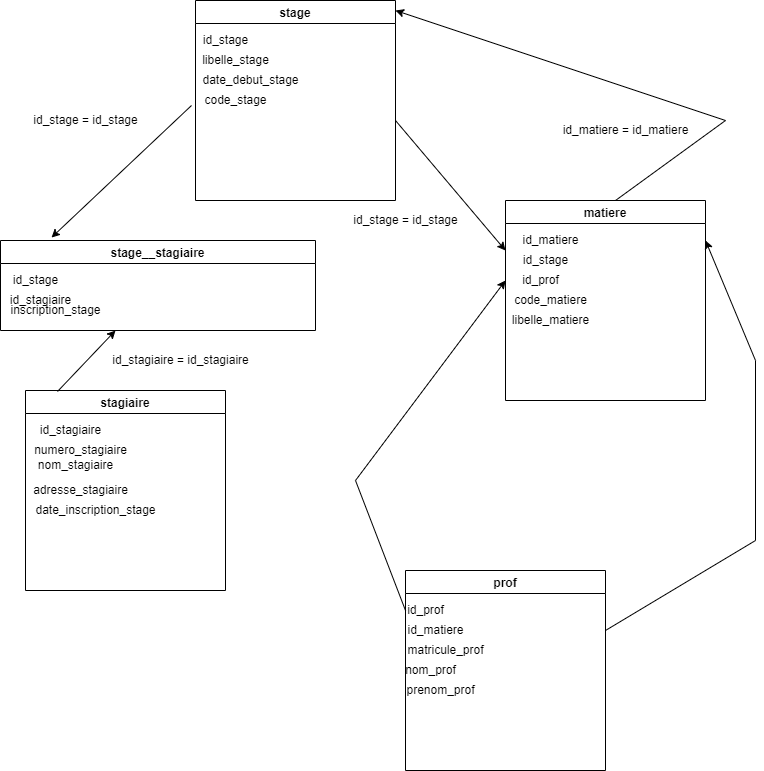

The diagram above was exported from draw.io. Its source (the exported page's mxGraphModel, read from the mxfile embedded in the PNG):
<mxGraphModel dx="1182" dy="732" grid="1" gridSize="10" guides="1" tooltips="1" connect="1" arrows="1" fold="1" page="1" pageScale="1" pageWidth="827" pageHeight="1169" math="0" shadow="0">
  <root>
    <mxCell id="0" />
    <mxCell id="1" parent="0" />
    <mxCell id="HCadXt1cyhUHHIkK3R6e-1" value="stage" style="swimlane;" vertex="1" parent="1">
      <mxGeometry x="240" y="130" width="200" height="200" as="geometry" />
    </mxCell>
    <mxCell id="HCadXt1cyhUHHIkK3R6e-10" value="id_stage" style="text;html=1;align=center;verticalAlign=middle;resizable=0;points=[];autosize=1;strokeColor=none;fillColor=none;" vertex="1" parent="HCadXt1cyhUHHIkK3R6e-1">
      <mxGeometry y="30" width="60" height="20" as="geometry" />
    </mxCell>
    <mxCell id="HCadXt1cyhUHHIkK3R6e-11" value="libelle_stage" style="text;html=1;align=center;verticalAlign=middle;resizable=0;points=[];autosize=1;strokeColor=none;fillColor=none;" vertex="1" parent="HCadXt1cyhUHHIkK3R6e-1">
      <mxGeometry y="50" width="80" height="20" as="geometry" />
    </mxCell>
    <mxCell id="HCadXt1cyhUHHIkK3R6e-12" value="date_debut_stage" style="text;html=1;align=center;verticalAlign=middle;resizable=0;points=[];autosize=1;strokeColor=none;fillColor=none;" vertex="1" parent="HCadXt1cyhUHHIkK3R6e-1">
      <mxGeometry y="70" width="110" height="20" as="geometry" />
    </mxCell>
    <mxCell id="HCadXt1cyhUHHIkK3R6e-13" value="code_stage" style="text;html=1;align=center;verticalAlign=middle;resizable=0;points=[];autosize=1;strokeColor=none;fillColor=none;" vertex="1" parent="HCadXt1cyhUHHIkK3R6e-1">
      <mxGeometry y="90" width="80" height="20" as="geometry" />
    </mxCell>
    <mxCell id="HCadXt1cyhUHHIkK3R6e-2" value="matiere" style="swimlane;" vertex="1" parent="1">
      <mxGeometry x="550" y="330" width="200" height="200" as="geometry" />
    </mxCell>
    <mxCell id="HCadXt1cyhUHHIkK3R6e-25" value="id_matiere" style="text;html=1;align=center;verticalAlign=middle;resizable=0;points=[];autosize=1;strokeColor=none;fillColor=none;" vertex="1" parent="HCadXt1cyhUHHIkK3R6e-2">
      <mxGeometry x="10" y="30" width="70" height="20" as="geometry" />
    </mxCell>
    <mxCell id="HCadXt1cyhUHHIkK3R6e-26" value="code_matiere" style="text;html=1;align=center;verticalAlign=middle;resizable=0;points=[];autosize=1;strokeColor=none;fillColor=none;" vertex="1" parent="HCadXt1cyhUHHIkK3R6e-2">
      <mxGeometry y="90" width="90" height="20" as="geometry" />
    </mxCell>
    <mxCell id="HCadXt1cyhUHHIkK3R6e-27" value="libelle_matiere" style="text;html=1;align=center;verticalAlign=middle;resizable=0;points=[];autosize=1;strokeColor=none;fillColor=none;" vertex="1" parent="HCadXt1cyhUHHIkK3R6e-2">
      <mxGeometry y="110" width="90" height="20" as="geometry" />
    </mxCell>
    <mxCell id="HCadXt1cyhUHHIkK3R6e-30" value="id_stage" style="text;html=1;align=center;verticalAlign=middle;resizable=0;points=[];autosize=1;strokeColor=none;fillColor=none;" vertex="1" parent="HCadXt1cyhUHHIkK3R6e-2">
      <mxGeometry x="10" y="50" width="60" height="20" as="geometry" />
    </mxCell>
    <mxCell id="HCadXt1cyhUHHIkK3R6e-37" value="id_prof" style="text;html=1;align=center;verticalAlign=middle;resizable=0;points=[];autosize=1;strokeColor=none;fillColor=none;" vertex="1" parent="HCadXt1cyhUHHIkK3R6e-2">
      <mxGeometry x="10" y="70" width="50" height="20" as="geometry" />
    </mxCell>
    <mxCell id="HCadXt1cyhUHHIkK3R6e-3" value="stagiaire" style="swimlane;" vertex="1" parent="1">
      <mxGeometry x="70" y="520" width="200" height="200" as="geometry" />
    </mxCell>
    <mxCell id="HCadXt1cyhUHHIkK3R6e-14" value="id_stagiaire" style="text;html=1;align=center;verticalAlign=middle;resizable=0;points=[];autosize=1;strokeColor=none;fillColor=none;" vertex="1" parent="HCadXt1cyhUHHIkK3R6e-3">
      <mxGeometry x="5" y="30" width="80" height="20" as="geometry" />
    </mxCell>
    <mxCell id="HCadXt1cyhUHHIkK3R6e-15" value="numero_stagiaire" style="text;html=1;align=center;verticalAlign=middle;resizable=0;points=[];autosize=1;strokeColor=none;fillColor=none;" vertex="1" parent="HCadXt1cyhUHHIkK3R6e-3">
      <mxGeometry y="50" width="110" height="20" as="geometry" />
    </mxCell>
    <mxCell id="HCadXt1cyhUHHIkK3R6e-16" value="nom_stagiaire" style="text;html=1;align=center;verticalAlign=middle;resizable=0;points=[];autosize=1;strokeColor=none;fillColor=none;" vertex="1" parent="HCadXt1cyhUHHIkK3R6e-3">
      <mxGeometry x="5" y="65" width="90" height="20" as="geometry" />
    </mxCell>
    <mxCell id="HCadXt1cyhUHHIkK3R6e-17" value="adresse_stagiaire" style="text;html=1;align=center;verticalAlign=middle;resizable=0;points=[];autosize=1;strokeColor=none;fillColor=none;" vertex="1" parent="HCadXt1cyhUHHIkK3R6e-3">
      <mxGeometry y="90" width="110" height="20" as="geometry" />
    </mxCell>
    <mxCell id="HCadXt1cyhUHHIkK3R6e-18" value="date_inscription_stage" style="text;html=1;align=center;verticalAlign=middle;resizable=0;points=[];autosize=1;strokeColor=none;fillColor=none;" vertex="1" parent="HCadXt1cyhUHHIkK3R6e-3">
      <mxGeometry y="110" width="140" height="20" as="geometry" />
    </mxCell>
    <mxCell id="HCadXt1cyhUHHIkK3R6e-4" value="prof" style="swimlane;" vertex="1" parent="1">
      <mxGeometry x="450" y="700" width="200" height="200" as="geometry" />
    </mxCell>
    <mxCell id="HCadXt1cyhUHHIkK3R6e-33" value="id_matiere" style="text;html=1;align=center;verticalAlign=middle;resizable=0;points=[];autosize=1;strokeColor=none;fillColor=none;" vertex="1" parent="HCadXt1cyhUHHIkK3R6e-4">
      <mxGeometry x="-5" y="50" width="70" height="20" as="geometry" />
    </mxCell>
    <mxCell id="HCadXt1cyhUHHIkK3R6e-34" value="matricule_prof" style="text;html=1;align=center;verticalAlign=middle;resizable=0;points=[];autosize=1;strokeColor=none;fillColor=none;" vertex="1" parent="HCadXt1cyhUHHIkK3R6e-4">
      <mxGeometry x="-5" y="70" width="90" height="20" as="geometry" />
    </mxCell>
    <mxCell id="HCadXt1cyhUHHIkK3R6e-35" value="nom_prof" style="text;html=1;align=center;verticalAlign=middle;resizable=0;points=[];autosize=1;strokeColor=none;fillColor=none;" vertex="1" parent="HCadXt1cyhUHHIkK3R6e-4">
      <mxGeometry x="-10" y="90" width="70" height="20" as="geometry" />
    </mxCell>
    <mxCell id="HCadXt1cyhUHHIkK3R6e-36" value="prenom_prof" style="text;html=1;align=center;verticalAlign=middle;resizable=0;points=[];autosize=1;strokeColor=none;fillColor=none;" vertex="1" parent="HCadXt1cyhUHHIkK3R6e-4">
      <mxGeometry x="-5" y="110" width="80" height="20" as="geometry" />
    </mxCell>
    <mxCell id="HCadXt1cyhUHHIkK3R6e-5" value="stage__stagiaire" style="swimlane;" vertex="1" parent="1">
      <mxGeometry x="45" y="370" width="315" height="90" as="geometry" />
    </mxCell>
    <mxCell id="HCadXt1cyhUHHIkK3R6e-6" value="inscription_stage" style="text;html=1;align=center;verticalAlign=middle;resizable=0;points=[];autosize=1;strokeColor=none;fillColor=none;" vertex="1" parent="HCadXt1cyhUHHIkK3R6e-5">
      <mxGeometry y="60" width="110" height="20" as="geometry" />
    </mxCell>
    <mxCell id="HCadXt1cyhUHHIkK3R6e-7" value="id_stage" style="text;html=1;align=center;verticalAlign=middle;resizable=0;points=[];autosize=1;strokeColor=none;fillColor=none;" vertex="1" parent="HCadXt1cyhUHHIkK3R6e-5">
      <mxGeometry x="5" y="30" width="60" height="20" as="geometry" />
    </mxCell>
    <mxCell id="HCadXt1cyhUHHIkK3R6e-9" value="id_stagiaire" style="text;html=1;align=center;verticalAlign=middle;resizable=0;points=[];autosize=1;strokeColor=none;fillColor=none;" vertex="1" parent="HCadXt1cyhUHHIkK3R6e-5">
      <mxGeometry y="50" width="80" height="20" as="geometry" />
    </mxCell>
    <mxCell id="HCadXt1cyhUHHIkK3R6e-19" value="" style="endArrow=classic;html=1;rounded=0;exitX=0.16;exitY=0.005;exitDx=0;exitDy=0;exitPerimeter=0;" edge="1" parent="1" source="HCadXt1cyhUHHIkK3R6e-3">
      <mxGeometry width="50" height="50" relative="1" as="geometry">
        <mxPoint x="110" y="510" as="sourcePoint" />
        <mxPoint x="160" y="460" as="targetPoint" />
      </mxGeometry>
    </mxCell>
    <mxCell id="HCadXt1cyhUHHIkK3R6e-20" value="" style="endArrow=classic;html=1;rounded=0;entryX=0.162;entryY=-0.033;entryDx=0;entryDy=0;entryPerimeter=0;exitX=-0.05;exitY=0.75;exitDx=0;exitDy=0;exitPerimeter=0;" edge="1" parent="1" source="HCadXt1cyhUHHIkK3R6e-13" target="HCadXt1cyhUHHIkK3R6e-5">
      <mxGeometry width="50" height="50" relative="1" as="geometry">
        <mxPoint x="180" y="250" as="sourcePoint" />
        <mxPoint x="230" y="200" as="targetPoint" />
      </mxGeometry>
    </mxCell>
    <mxCell id="HCadXt1cyhUHHIkK3R6e-21" value="id_stage = id_stage" style="text;html=1;align=center;verticalAlign=middle;resizable=0;points=[];autosize=1;strokeColor=none;fillColor=none;" vertex="1" parent="1">
      <mxGeometry x="70" y="240" width="120" height="20" as="geometry" />
    </mxCell>
    <mxCell id="HCadXt1cyhUHHIkK3R6e-22" value="id_stagiaire = id_stagiaire" style="text;html=1;align=center;verticalAlign=middle;resizable=0;points=[];autosize=1;strokeColor=none;fillColor=none;" vertex="1" parent="1">
      <mxGeometry x="150" y="480" width="150" height="20" as="geometry" />
    </mxCell>
    <mxCell id="HCadXt1cyhUHHIkK3R6e-23" value="" style="endArrow=classic;html=1;rounded=0;entryX=0;entryY=0.25;entryDx=0;entryDy=0;" edge="1" parent="1" target="HCadXt1cyhUHHIkK3R6e-2">
      <mxGeometry width="50" height="50" relative="1" as="geometry">
        <mxPoint x="440" y="250" as="sourcePoint" />
        <mxPoint x="490" y="200" as="targetPoint" />
      </mxGeometry>
    </mxCell>
    <mxCell id="HCadXt1cyhUHHIkK3R6e-24" value="" style="endArrow=classic;html=1;rounded=0;" edge="1" parent="1">
      <mxGeometry width="50" height="50" relative="1" as="geometry">
        <mxPoint x="660" y="330" as="sourcePoint" />
        <mxPoint x="440" y="140" as="targetPoint" />
        <Array as="points">
          <mxPoint x="770" y="250" />
        </Array>
      </mxGeometry>
    </mxCell>
    <mxCell id="HCadXt1cyhUHHIkK3R6e-28" value="id_stage = id_stage" style="text;html=1;align=center;verticalAlign=middle;resizable=0;points=[];autosize=1;strokeColor=none;fillColor=none;" vertex="1" parent="1">
      <mxGeometry x="390" y="340" width="120" height="20" as="geometry" />
    </mxCell>
    <mxCell id="HCadXt1cyhUHHIkK3R6e-29" value="id_matiere = id_matiere" style="text;html=1;align=center;verticalAlign=middle;resizable=0;points=[];autosize=1;strokeColor=none;fillColor=none;" vertex="1" parent="1">
      <mxGeometry x="600" y="250" width="140" height="20" as="geometry" />
    </mxCell>
    <mxCell id="HCadXt1cyhUHHIkK3R6e-31" value="id_prof" style="text;html=1;align=center;verticalAlign=middle;resizable=0;points=[];autosize=1;strokeColor=none;fillColor=none;" vertex="1" parent="1">
      <mxGeometry x="445" y="730" width="50" height="20" as="geometry" />
    </mxCell>
    <mxCell id="HCadXt1cyhUHHIkK3R6e-32" value="" style="endArrow=classic;html=1;rounded=0;" edge="1" parent="1">
      <mxGeometry width="50" height="50" relative="1" as="geometry">
        <mxPoint x="650" y="760" as="sourcePoint" />
        <mxPoint x="750" y="370" as="targetPoint" />
        <Array as="points">
          <mxPoint x="800" y="670" />
          <mxPoint x="800" y="490" />
        </Array>
      </mxGeometry>
    </mxCell>
    <mxCell id="HCadXt1cyhUHHIkK3R6e-38" value="" style="endArrow=classic;html=1;rounded=0;" edge="1" parent="1">
      <mxGeometry width="50" height="50" relative="1" as="geometry">
        <mxPoint x="450" y="740" as="sourcePoint" />
        <mxPoint x="550" y="410" as="targetPoint" />
        <Array as="points">
          <mxPoint x="400" y="610" />
        </Array>
      </mxGeometry>
    </mxCell>
  </root>
</mxGraphModel>